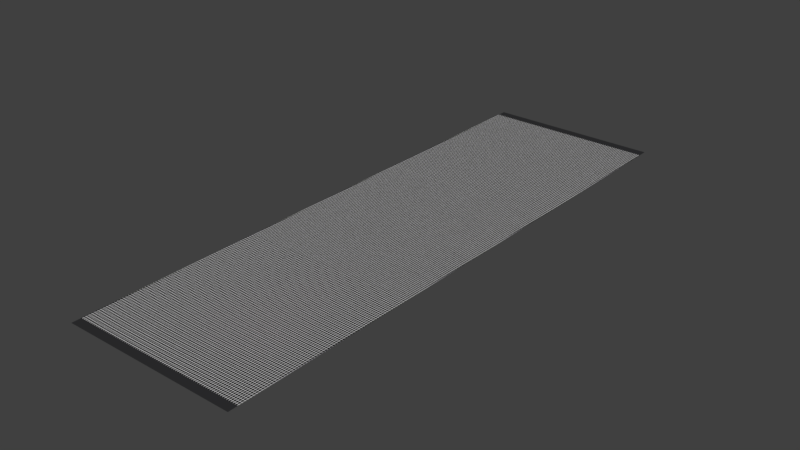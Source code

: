 # Source: floor.blend  (saved by Blender 2.78.0; exported with 4.5.12 LTS)
import bpy
from mathutils import Matrix  # noqa: F401  (used for matrix-valued properties, if any)

bpy.ops.wm.read_factory_settings(use_empty=True)
scene = bpy.context.scene
scene.name = 'Scene'

# ---- collections
col_collection_1 = bpy.data.collections.new('Collection 1'); scene.collection.children.link(col_collection_1)

# ---- images (referenced by path relative to the original .blend; pixels are not part of the script)
import os
ASSET_DIR = os.environ.get("B2B_ASSET_DIR", "")  # directory of the original .blend (textures are referenced by path, not embedded)
HERE = os.path.dirname(os.path.abspath(__file__))  # packed textures are extracted next to this script under _unpacked/

def load_image(name, relpath, width, height, colorspace="sRGB"):
    """Load a texture the original file referenced (path relative to the .blend, or extracted next to this script)."""
    p = next((c for c in (os.path.join(HERE, relpath), os.path.join(ASSET_DIR, relpath)) if relpath and os.path.exists(c)), "")
    if p:
        img = bpy.data.images.load(p, check_existing=True)
        img.name = name
    else:  # same state as the original file: an image datablock whose file is absent (Cycles renders it pink)
        img = bpy.data.images.new(name, width, height)
        img.source = "FILE"
        img.filepath = "//" + (relpath or name)
    img.colorspace_settings.name = colorspace
    return img
img_metal_jpg = load_image('metal.jpg', '_unpacked/metal.84b4900c.jpg', 114, 86, 'sRGB')

# ---- materials (node trees are filled in below, after node groups)
mat_ship = bpy.data.materials.new('Ship')
mat_ship.alpha_threshold = 0.0
mat_ship.diffuse_color = (0.3232, 0.4101, 0.477, 1.0)
mat_ship.roughness = 0.5
mat_monitor = bpy.data.materials.new('Monitor')
mat_monitor.alpha_threshold = 0.0
mat_monitor.diffuse_color = (0.01672, 0.004618, 0.8, 1.0)
mat_monitor.roughness = 0.5
mat_ship_dark = bpy.data.materials.new('Ship_dark')
mat_ship_dark.alpha_threshold = 0.0
mat_ship_dark.diffuse_color = (0.09287, 0.1352, 0.2396, 1.0)
mat_ship_dark.roughness = 0.5
mat_box_main = bpy.data.materials.new('Box_main')
mat_box_main.alpha_threshold = 0.0
mat_box_main.diffuse_color = (0.2183, 0.3149, 0.8, 1.0)
mat_box_main.roughness = 0.5
mat_box = bpy.data.materials.new('Box')
mat_box.alpha_threshold = 0.0
mat_box.diffuse_color = (0.8, 0.2195, 0.2535, 1.0)
mat_box.roughness = 0.5
mat_black = bpy.data.materials.new('Black')
mat_black.alpha_threshold = 0.0
mat_black.diffuse_color = (0.0, 0.0, 0.0, 1.0)
mat_black.roughness = 0.5
mat_floor = bpy.data.materials.new('Floor')
mat_floor.alpha_threshold = 0.0
mat_floor.roughness = 0.5
mat_dark_grey = bpy.data.materials.new('Dark Grey')
mat_dark_grey.alpha_threshold = 0.0
mat_dark_grey.roughness = 0.5

# ---- material node trees
mat_floor.use_nodes = True; mat_floor.node_tree.nodes.clear()
_N = mat_floor.node_tree.nodes; _L = mat_floor.node_tree.links
n0 = _N.new('ShaderNodeOutputMaterial'); n0.name = 'Material Output'; n0.location = (300, 300)
n1 = _N.new('ShaderNodeBsdfDiffuse'); n1.name = 'Diffuse BSDF'; n1.location = (10, 300)
n2 = _N.new('ShaderNodeTexImage'); n2.name = 'Image Texture'; n2.location = (-180, 300)
n2.width = 140
n2.image = img_metal_jpg
n2.projection_blend = 1.0
n3 = _N.new('ShaderNodeUVMap'); n3.name = 'UV Map'; n3.location = (-370, 300)
_L.new(n1.outputs[0], n0.inputs[0])
_L.new(n2.outputs[0], n1.inputs[0])
n0.is_active_output = True
mat_dark_grey.use_nodes = True; mat_dark_grey.node_tree.nodes.clear()
_N = mat_dark_grey.node_tree.nodes; _L = mat_dark_grey.node_tree.links
n0 = _N.new('ShaderNodeOutputMaterial'); n0.name = 'Material Output'; n0.location = (300, 300)
n1 = _N.new('ShaderNodeBsdfDiffuse'); n1.name = 'Diffuse BSDF'; n1.location = (10, 300)
n1.inputs[0].default_value = (0.03109, 0.03109, 0.0331, 1.0)
_L.new(n1.outputs[0], n0.inputs[0])
n0.is_active_output = True

# ---- world
world_world = bpy.data.worlds.new('World'); scene.world = world_world
world_world.color = (0.05088, 0.05088, 0.05088)
world_world.use_sun_shadow = False
world_world.sun_shadow_jitter_overblur = 0.0
world_world.cycles.sampling_method = 'MANUAL'

# ---- meshes
me_cylinder_000 = bpy.data.meshes.new('Cylinder.000')
me_cylinder_000.from_pydata([(0.9997, -0.0008223, -0.9761), (0.9997, -0.0008223, 1.024), (-0.7074, 0.7063, -0.9761), (-0.7074, 0.7063, 1.024), (0.9997, -0.0008223, 1.035), (0.9997, -0.0008223, 3.035), (-0.7074, 0.7063, 1.035), (-0.7074, 0.7063, 3.035), (0.9997, -0.0008224, 3.051), (0.9997, -0.0008224, 5.051), (-0.7074, 0.7063, 3.051), (-0.7074, 0.7063, 5.051), (0.9997, -0.0008223, -0.8802), (-0.7074, 0.7063, -0.8802), (0.9997, -0.0008224, 4.949), (-0.7074, 0.7063, 4.949)], [], [(12, 1, 3, 13), (4, 5, 7, 6), (14, 9, 11, 15), (1, 4, 6, 3), (5, 8, 10, 7), (0, 12, 13, 2), (8, 14, 15, 10)])
me_cylinder_000.polygons.foreach_set('use_smooth', [True] * 7)
me_cylinder_000.polygons.foreach_set('material_index', [6, 6, 7, 6, 6, 7, 6])
_uv = me_cylinder_000.uv_layers.new(name='UVMap')
_uv.uv.foreach_set('vector', [43.3, -132.6, 42.38, -66.5, -39.53, -66.23, -38.61, -132.4, 42.37, -65.77, 40.54, 66.5, -41.38, 66.77, -39.54, -65.51, 1.411, 3.619, 1.411, 5.096, -0.4176, 5.147, -0.4176, 3.67, 42.38, -66.5, 42.37, -65.77, -39.54, -65.51, -39.53, -66.23, 40.54, 66.5, 40.52, 67.57, -41.39, 67.84, -41.38, 66.77, 1.411, -3.807, 1.411, -2.33, -0.4176, -2.279, -0.4176, -3.756, 40.52, 67.57, 39.6, 133.7, -42.31, 134.0, -41.39, 67.84])
me_cylinder_000.materials.append(mat_ship)
me_cylinder_000.materials.append(mat_monitor)
me_cylinder_000.materials.append(mat_ship_dark)
me_cylinder_000.materials.append(mat_box_main)
me_cylinder_000.materials.append(mat_box)
me_cylinder_000.materials.append(mat_black)
me_cylinder_000.materials.append(mat_floor)
me_cylinder_000.materials.append(mat_dark_grey)
me_cylinder_000.use_remesh_preserve_volume = False
me_cylinder_000.use_remesh_preserve_attributes = False
me_cylinder_000.use_mirror_vertex_groups = False
me_cylinder_000.update()

# ---- objects
ob_floor = bpy.data.objects.new('Floor', me_cylinder_000)

# ---- transforms, parenting, visibility, modifiers, constraints
ob_floor.location = (0.0, -7.817, 0.0)
ob_floor.rotation_euler = (-1.571, 0.3927, 0.0)
ob_floor.lineart.crease_threshold = 0.0

# ---- collection membership
col_collection_1.objects.link(ob_floor)

# ---- scene / render settings (as saved in the file)
scene.frame_start = 1; scene.frame_end = 250; scene.frame_set(1)
scene.render.engine = 'CYCLES'
scene.render.resolution_percentage = 50
scene.render.dither_intensity = 0.0
scene.cycles.use_denoising = False
scene.cycles.samples = 128
scene.cycles.sampling_pattern = 'TABULATED_SOBOL'
scene.cycles.light_sampling_threshold = 0.0
scene.cycles.use_adaptive_sampling = False
scene.cycles.use_light_tree = False
scene.cycles.blur_glossy = 0.0
scene.cycles.sample_clamp_indirect = 0.0
scene.view_settings.view_transform = 'Standard'
bpy.context.view_layer.update()

# ---- added for rendering (the .blend has no active camera and no usable light): camera, sun
cam_auto = bpy.data.cameras.new('AutoCamera')
cam_auto.lens = 50.0
cam_auto.sensor_width = 36.0
cam_auto.clip_end = 1000.0
ob_auto_camera = bpy.data.objects.new('AutoCamera', cam_auto)
scene.collection.objects.link(ob_auto_camera)
ob_auto_camera.location = (5.95654, -12.9276, 4.38344)
ob_auto_camera.rotation_euler = (1.09748, -7.21219e-08, 0.694738)
scene.camera = ob_auto_camera
light_auto_sun = bpy.data.lights.new('AutoSun', 'SUN')
light_auto_sun.energy = 3.0
light_auto_sun.angle = 0.0523599
ob_auto_sun = bpy.data.objects.new('AutoSun', light_auto_sun)
scene.collection.objects.link(ob_auto_sun)
ob_auto_sun.rotation_euler = (0.872665, 0.174533, 0.523599)
bpy.context.view_layer.update()
